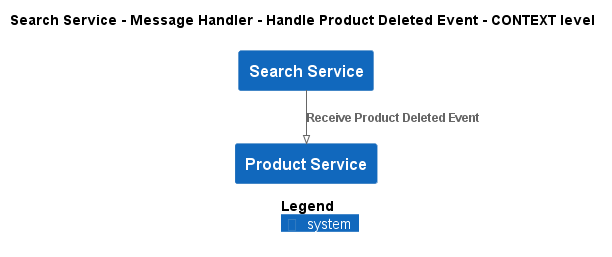

The diagram above was rendered by PlantUML. Its source (embedded in the PNG):
@startuml
!pragma layout smetana
!include ..\..\..\..\..\..\.c4s\C4_Context.puml

AddElementTag("state:new", $bgColor=green, $fontColor=#ffffff, $borderColor=green, $shadowing="False")
AddElementTag("state:changed", $bgColor=orange, $fontColor=#ffffff, $borderColor=orange, $shadowing="False")
AddElementTag("state:removed", $bgColor=red, $fontColor=#ffffff, $borderColor=red, $shadowing="False")

AddRelTag("state:new", $textColor=green, $lineColor=green)
AddRelTag("state:changed", $textColor=orange, $lineColor=orange)
AddRelTag("state:removed", $textColor=red, $lineColor=red)

SHOW_PERSON_PORTRAIT()
LAYOUT_TOP_DOWN()

skinparam linetype polyline

title Search Service - Message Handler - Handle Product Deleted Event - CONTEXT level

System(ECommercePlatform.SoftwareSystems.SearchService, "Search Service", "")
System(ECommercePlatform.SoftwareSystems.ProductService, "Product Service", "")

Rel(ECommercePlatform.SoftwareSystems.SearchService, ECommercePlatform.SoftwareSystems.ProductService, "Receive Product Deleted Event")


SHOW_LEGEND()
@enduml